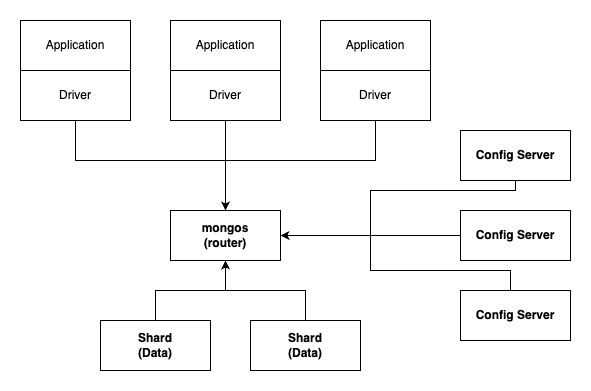

The diagram above was exported from draw.io. Its source (the exported page's mxGraphModel, read from the mxfile embedded in the PNG):
<mxGraphModel dx="1434" dy="1394" grid="1" gridSize="10" guides="1" tooltips="1" connect="1" arrows="1" fold="1" page="1" pageScale="1" pageWidth="827" pageHeight="1169" math="0" shadow="0">
  <root>
    <mxCell id="0" />
    <mxCell id="1" parent="0" />
    <mxCell id="2" style="edgeStyle=orthogonalEdgeStyle;rounded=0;orthogonalLoop=1;jettySize=auto;html=1;entryX=0.5;entryY=0;entryDx=0;entryDy=0;" edge="1" source="3" target="11" parent="1">
      <mxGeometry relative="1" as="geometry">
        <Array as="points">
          <mxPoint x="415" y="500" />
          <mxPoint x="565" y="500" />
        </Array>
      </mxGeometry>
    </mxCell>
    <mxCell id="3" value="Driver" style="html=1;whiteSpace=wrap;" vertex="1" parent="1">
      <mxGeometry x="360" y="410" width="110" height="50" as="geometry" />
    </mxCell>
    <mxCell id="4" value="Application" style="html=1;whiteSpace=wrap;" vertex="1" parent="1">
      <mxGeometry x="360" y="360" width="110" height="50" as="geometry" />
    </mxCell>
    <mxCell id="5" style="edgeStyle=orthogonalEdgeStyle;rounded=0;orthogonalLoop=1;jettySize=auto;html=1;" edge="1" source="6" target="11" parent="1">
      <mxGeometry relative="1" as="geometry" />
    </mxCell>
    <mxCell id="6" value="Driver" style="html=1;whiteSpace=wrap;" vertex="1" parent="1">
      <mxGeometry x="510" y="410" width="110" height="50" as="geometry" />
    </mxCell>
    <mxCell id="7" value="Application" style="html=1;whiteSpace=wrap;" vertex="1" parent="1">
      <mxGeometry x="510" y="360" width="110" height="50" as="geometry" />
    </mxCell>
    <mxCell id="8" style="edgeStyle=orthogonalEdgeStyle;rounded=0;orthogonalLoop=1;jettySize=auto;html=1;entryX=0.5;entryY=0;entryDx=0;entryDy=0;" edge="1" source="9" target="11" parent="1">
      <mxGeometry relative="1" as="geometry">
        <Array as="points">
          <mxPoint x="715" y="500" />
          <mxPoint x="565" y="500" />
        </Array>
      </mxGeometry>
    </mxCell>
    <mxCell id="9" value="Driver" style="html=1;whiteSpace=wrap;" vertex="1" parent="1">
      <mxGeometry x="660" y="410" width="110" height="50" as="geometry" />
    </mxCell>
    <mxCell id="10" value="Application" style="html=1;whiteSpace=wrap;" vertex="1" parent="1">
      <mxGeometry x="660" y="360" width="110" height="50" as="geometry" />
    </mxCell>
    <mxCell id="11" value="&lt;b&gt;mongos&lt;br&gt;(router)&lt;/b&gt;" style="html=1;whiteSpace=wrap;" vertex="1" parent="1">
      <mxGeometry x="510" y="550" width="110" height="50" as="geometry" />
    </mxCell>
    <mxCell id="12" style="edgeStyle=orthogonalEdgeStyle;rounded=0;orthogonalLoop=1;jettySize=auto;html=1;entryX=0.5;entryY=1;entryDx=0;entryDy=0;" edge="1" source="13" target="11" parent="1">
      <mxGeometry relative="1" as="geometry" />
    </mxCell>
    <mxCell id="13" value="&lt;b&gt;Shard&lt;br&gt;(Data)&lt;/b&gt;" style="html=1;whiteSpace=wrap;" vertex="1" parent="1">
      <mxGeometry x="440" y="660" width="110" height="50" as="geometry" />
    </mxCell>
    <mxCell id="14" style="edgeStyle=orthogonalEdgeStyle;rounded=0;orthogonalLoop=1;jettySize=auto;html=1;entryX=0.5;entryY=1;entryDx=0;entryDy=0;" edge="1" source="15" target="11" parent="1">
      <mxGeometry relative="1" as="geometry" />
    </mxCell>
    <mxCell id="15" value="&lt;b&gt;Shard&lt;br&gt;(Data)&lt;/b&gt;" style="html=1;whiteSpace=wrap;" vertex="1" parent="1">
      <mxGeometry x="590" y="660" width="110" height="50" as="geometry" />
    </mxCell>
    <mxCell id="16" style="edgeStyle=orthogonalEdgeStyle;rounded=0;orthogonalLoop=1;jettySize=auto;html=1;entryX=1;entryY=0.5;entryDx=0;entryDy=0;" edge="1" source="17" target="11" parent="1">
      <mxGeometry relative="1" as="geometry">
        <Array as="points">
          <mxPoint x="855" y="530" />
          <mxPoint x="710" y="530" />
          <mxPoint x="710" y="575" />
        </Array>
      </mxGeometry>
    </mxCell>
    <mxCell id="17" value="&lt;b&gt;Config Server&lt;/b&gt;" style="html=1;whiteSpace=wrap;" vertex="1" parent="1">
      <mxGeometry x="800" y="470" width="110" height="50" as="geometry" />
    </mxCell>
    <mxCell id="18" style="edgeStyle=orthogonalEdgeStyle;rounded=0;orthogonalLoop=1;jettySize=auto;html=1;exitX=0;exitY=0.5;exitDx=0;exitDy=0;" edge="1" source="19" target="11" parent="1">
      <mxGeometry relative="1" as="geometry" />
    </mxCell>
    <mxCell id="19" value="&lt;b&gt;Config Server&lt;/b&gt;" style="html=1;whiteSpace=wrap;" vertex="1" parent="1">
      <mxGeometry x="800" y="550" width="110" height="50" as="geometry" />
    </mxCell>
    <mxCell id="20" style="edgeStyle=orthogonalEdgeStyle;rounded=0;orthogonalLoop=1;jettySize=auto;html=1;exitX=0;exitY=0.5;exitDx=0;exitDy=0;entryX=1;entryY=0.5;entryDx=0;entryDy=0;" edge="1" source="21" target="11" parent="1">
      <mxGeometry relative="1" as="geometry">
        <Array as="points">
          <mxPoint x="850" y="655" />
          <mxPoint x="850" y="610" />
          <mxPoint x="710" y="610" />
          <mxPoint x="710" y="575" />
        </Array>
      </mxGeometry>
    </mxCell>
    <mxCell id="21" value="&lt;b&gt;Config Server&lt;/b&gt;" style="html=1;whiteSpace=wrap;" vertex="1" parent="1">
      <mxGeometry x="800" y="630" width="110" height="50" as="geometry" />
    </mxCell>
  </root>
</mxGraphModel>